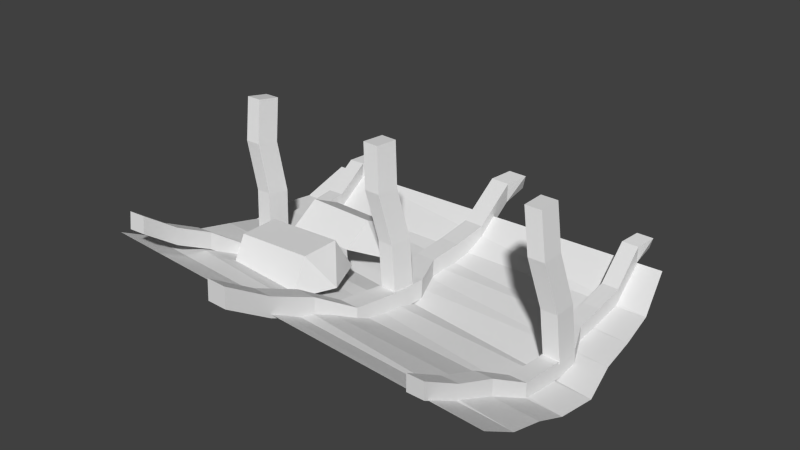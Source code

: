 # Source: 01.blend  (saved by Blender 2.76.0; exported with 4.5.12 LTS)
import bpy
from mathutils import Matrix  # noqa: F401  (used for matrix-valued properties, if any)

bpy.ops.wm.read_factory_settings(use_empty=True)
scene = bpy.context.scene
scene.name = 'Scene'

# ---- collections
col_collection_1 = bpy.data.collections.new('Collection 1'); scene.collection.children.link(col_collection_1)

# ---- world
world_world = bpy.data.worlds.new('World'); scene.world = world_world
world_world.color = (0.05088, 0.05088, 0.05088)
world_world.use_sun_shadow = False
world_world.sun_shadow_jitter_overblur = 0.0
world_world.cycles.sampling_method = 'MANUAL'
world_world.cycles.sample_map_resolution = 256

# ---- meshes
me_cylinder_002 = bpy.data.meshes.new('Cylinder.002')
me_cylinder_002.from_pydata([(0.1016, 0.7453, -0.9686), (0.05368, 0.7369, 0.8264), (0.1926, 0.5354, -0.9976), (0.1636, 0.5392, 0.8716), (0.1887, 0.3751, -1.029), (0.1889, 0.3608, 0.8925), (0.1919, 0.1872, -1.008), (0.2044, 0.1895, 0.9068), (0.1355, 0.0004359, -0.9864), (0.2232, -0.007024, 0.9527), (0.09165, -0.1999, -0.9932), (0.1982, -0.1925, 0.9442), (0.01439, -0.361, -0.9918), (0.1229, -0.3528, 0.9489), (-0.003551, -0.4788, -0.9554), (0.05361, -0.5336, 0.9644), (-0.06398, -0.6035, -0.9709), (-0.01824, -0.669, 0.9393), (-0.01987, -0.5162, 0.7257), (0.05646, -0.5162, 0.7257), (-0.105, -0.6757, 0.7025), (-0.02871, -0.6757, 0.7025), (-0.01987, -0.5162, 0.6494), (0.05646, -0.5162, 0.6494), (-0.105, -0.6757, 0.6261), (-0.02871, -0.6757, 0.6261), (0.03902, -0.3493, 0.7481), (0.1153, -0.3493, 0.7481), (0.1153, -0.3493, 0.6718), (0.03902, -0.3493, 0.6718), (0.122, -0.1941, 0.7894), (0.1984, -0.1941, 0.7894), (0.1984, -0.1941, 0.7131), (0.122, -0.1941, 0.7131), (0.1393, -0.009723, 0.7917), (0.2156, -0.009723, 0.7917), (0.2156, -0.009723, 0.7154), (0.1393, -0.009723, 0.7154), (0.1393, 0.1345, 0.7917), (0.2156, 0.1345, 0.7917), (0.2156, 0.1345, 0.7154), (0.1393, 0.1345, 0.7154), (0.1312, 0.2676, 0.7326), (0.2075, 0.2676, 0.7326), (0.2075, 0.2676, 0.6562), (0.1312, 0.2676, 0.6562), (0.1154, 0.4049, 0.7326), (0.1917, 0.4049, 0.7326), (0.1917, 0.4049, 0.6562), (0.1154, 0.4049, 0.6562), (0.08928, 0.5474, 0.7326), (0.1656, 0.5474, 0.7326), (0.1656, 0.5474, 0.6562), (0.08928, 0.5474, 0.6562), (-0.02078, 0.7337, 0.7093), (0.05554, 0.7337, 0.7093), (0.05554, 0.7337, 0.6329), (-0.02078, 0.7337, 0.6329), (-0.03629, 0.8147, 0.7328), (0.02673, 0.8369, 0.7093), (0.02673, 0.8369, 0.6329), (-0.03629, 0.8147, 0.6565), (-0.1179, -0.6323, -0.05081), (-0.02647, -0.6372, -0.05079), (-0.2301, -0.8171, -0.083), (-0.1387, -0.822, -0.08298), (-0.1177, -0.6302, -0.1423), (-0.02634, -0.6352, -0.1423), (-0.23, -0.815, -0.1745), (-0.1386, -0.8199, -0.1745), (-0.0366, -0.4369, -0.0195), (0.05479, -0.4419, -0.01947), (0.05492, -0.4398, -0.111), (-0.03647, -0.4349, -0.111), (0.07276, -0.2576, 0.03421), (0.1642, -0.2625, 0.03423), (0.1643, -0.2604, -0.05727), (0.07289, -0.2555, -0.05729), (0.1053, -0.03799, 0.04185), (0.1967, -0.04292, 0.04187), (0.1968, -0.04088, -0.04963), (0.1054, -0.03595, -0.04965), (0.1146, 0.1346, 0.04571), (0.206, 0.1297, 0.04573), (0.2061, 0.1317, -0.04577), (0.1147, 0.1367, -0.0458), (0.1136, 0.2962, -0.0216), (0.205, 0.2912, -0.02158), (0.2052, 0.2933, -0.1131), (0.1138, 0.2982, -0.1131), (0.1036, 0.4615, -0.01793), (0.195, 0.4566, -0.01791), (0.1951, 0.4586, -0.1094), (0.1037, 0.4636, -0.1094), (0.08155, 0.6338, -0.01413), (0.1729, 0.6289, -0.01411), (0.1731, 0.6309, -0.1056), (0.08168, 0.6359, -0.1056), (-0.03817, 0.8646, -0.03712), (0.05322, 0.8596, -0.0371), (0.05335, 0.8617, -0.1286), (-0.03804, 0.8666, -0.1286), (-0.05155, 0.9619, -0.006684), (0.02539, 0.985, -0.03435), (0.02552, 0.9871, -0.1258), (-0.05142, 0.9639, -0.09819), (-0.1273, -0.5031, -0.7209), (-0.05161, -0.513, -0.7197), (-0.2322, -0.6514, -0.736), (-0.1566, -0.6612, -0.7348), (-0.1266, -0.5078, -0.7971), (-0.05098, -0.5176, -0.7958), (-0.2316, -0.656, -0.8122), (-0.1559, -0.6659, -0.811), (-0.04742, -0.3442, -0.7075), (0.02825, -0.3541, -0.7062), (0.02889, -0.3587, -0.7824), (-0.04679, -0.3488, -0.7836), (0.05469, -0.1988, -0.6741), (0.1304, -0.2086, -0.6729), (0.131, -0.2133, -0.749), (0.05533, -0.2034, -0.7503), (0.09569, -0.01836, -0.6825), (0.1714, -0.02821, -0.6812), (0.172, -0.03285, -0.7574), (0.09632, -0.023, -0.7586), (0.1144, 0.1243, -0.691), (0.1901, 0.1145, -0.6898), (0.1907, 0.1099, -0.766), (0.115, 0.1197, -0.7672), (0.1242, 0.2536, -0.758), (0.1998, 0.2438, -0.7568), (0.2005, 0.2391, -0.833), (0.1248, 0.249, -0.8342), (0.1263, 0.3915, -0.7664), (0.202, 0.3817, -0.7652), (0.2026, 0.377, -0.8413), (0.127, 0.3869, -0.8426), (0.1189, 0.536, -0.7752), (0.1946, 0.5261, -0.774), (0.1952, 0.5215, -0.8502), (0.1196, 0.5313, -0.8514), (0.03419, 0.7331, -0.8113), (0.1099, 0.7233, -0.8101), (0.1105, 0.7186, -0.8863), (0.03482, 0.7285, -0.8875), (0.02912, 0.8167, -0.7928), (0.09469, 0.8291, -0.8166), (0.09532, 0.8245, -0.8928), (0.02976, 0.812, -0.869), (0.1067, -0.1766, -0.7078), (0.08904, -0.1766, -0.1507), (0.1067, 0.001993, -0.5849), (0.08904, 0.001993, -0.2281), (0.1067, -0.3552, -0.5849), (0.08904, -0.3552, -0.2281), (-0.04783, -0.2659, -0.5925), (-0.06545, -0.2659, -0.2357), (-0.04783, -0.08731, -0.5925), (-0.06545, -0.08731, -0.2357), (0.09867, 0.1673, -0.6943), (0.1081, 0.1619, -0.2), (0.01501, 0.2993, -0.5823), (0.01637, 0.2927, -0.2654), (0.1731, 0.3104, -0.5827), (0.1744, 0.3038, -0.2659), (0.1922, 0.03665, -0.5885), (0.1936, 0.03006, -0.2717), (0.03412, 0.02561, -0.5881), (0.03548, 0.01901, -0.2712), (-0.05447, 0.157, -0.5849), (-0.05311, 0.1504, -0.2681), (0.1509, 0.01752, 0.7214), (-0.05193, 0.01752, 0.6965), (0.1509, 0.1241, 0.7214), (-0.05193, 0.1241, 0.6965), (0.1509, 0.01752, 0.7962), (-0.05193, 0.01752, 0.7713), (0.1509, 0.1241, 0.7962), (-0.05193, 0.1241, 0.7713), (-0.2692, -0.0186, 0.6501), (-0.2692, 0.08796, 0.6501), (-0.2692, 0.08796, 0.7248), (-0.2692, -0.0186, 0.7248), (-0.4518, 0.01752, 0.601), (-0.4518, 0.1241, 0.601), (-0.4518, 0.1241, 0.6758), (-0.4518, 0.01752, 0.6758), (0.1098, -0.02438, -0.04054), (-0.09256, -0.01222, -0.06639), (0.1154, 0.08186, -0.03441), (-0.08695, 0.09402, -0.06026), (0.1092, -0.02866, 0.03409), (-0.09316, -0.01649, 0.00824), (0.1148, 0.07758, 0.04022), (-0.08756, 0.08974, 0.01437), (-0.3111, -0.03406, -0.116), (-0.3055, 0.07217, -0.1098), (-0.3061, 0.0679, -0.03521), (-0.3117, -0.03834, -0.04134), (-0.491, 0.01442, -0.1638), (-0.4854, 0.1207, -0.1576), (-0.486, 0.1164, -0.08301), (-0.4916, 0.01014, -0.08914), (0.09727, -0.03963, -0.7453), (-0.1014, -0.003156, -0.7763), (0.1157, 0.06519, -0.74), (-0.083, 0.1017, -0.7709), (0.0944, -0.04294, -0.6707), (-0.1043, -0.006458, -0.7017), (0.1128, 0.06189, -0.6654), (-0.08588, 0.09836, -0.6963), (-0.3197, 0.001267, -0.8311), (-0.3013, 0.1061, -0.8257), (-0.3042, 0.1028, -0.7511), (-0.3226, -0.002035, -0.7564), (-0.4913, 0.0708, -0.8837), (-0.4728, 0.1756, -0.8784), (-0.4757, 0.1723, -0.8037), (-0.4941, 0.0675, -0.8091)], [], [(0, 1, 3, 2), (2, 3, 5, 4), (4, 5, 7, 6), (6, 7, 9, 8), (8, 9, 11, 10), (10, 11, 13, 12), (12, 13, 15, 14), (14, 15, 17, 16), (19, 21, 20, 18), (21, 25, 24, 20), (25, 23, 22, 24), (18, 20, 24, 22), (22, 23, 28, 29), (19, 18, 26, 27), (18, 22, 29, 26), (30, 33, 37, 34), (27, 26, 30, 31), (26, 29, 33, 30), (29, 28, 32, 33), (33, 32, 36, 37), (31, 30, 34, 35), (35, 34, 38, 39), (34, 37, 41, 38), (37, 36, 40, 41), (42, 45, 49, 46), (39, 38, 42, 43), (38, 41, 45, 42), (41, 40, 44, 45), (45, 44, 48, 49), (43, 42, 46, 47), (51, 50, 54, 55), (47, 46, 50, 51), (46, 49, 53, 50), (49, 48, 52, 53), (54, 57, 61, 58), (50, 53, 57, 54), (53, 52, 56, 57), (60, 59, 58, 61), (57, 56, 60, 61), (55, 54, 58, 59), (63, 65, 64, 62), (65, 69, 68, 64), (69, 67, 66, 68), (62, 64, 68, 66), (66, 67, 72, 73), (63, 62, 70, 71), (62, 66, 73, 70), (74, 77, 81, 78), (71, 70, 74, 75), (70, 73, 77, 74), (73, 72, 76, 77), (77, 76, 80, 81), (75, 74, 78, 79), (79, 78, 82, 83), (78, 81, 85, 82), (81, 80, 84, 85), (86, 89, 93, 90), (83, 82, 86, 87), (82, 85, 89, 86), (85, 84, 88, 89), (89, 88, 92, 93), (87, 86, 90, 91), (95, 94, 98, 99), (91, 90, 94, 95), (90, 93, 97, 94), (93, 92, 96, 97), (98, 101, 105, 102), (94, 97, 101, 98), (97, 96, 100, 101), (104, 103, 102, 105), (101, 100, 104, 105), (99, 98, 102, 103), (107, 109, 108, 106), (109, 113, 112, 108), (113, 111, 110, 112), (106, 108, 112, 110), (110, 111, 116, 117), (107, 106, 114, 115), (106, 110, 117, 114), (118, 121, 125, 122), (115, 114, 118, 119), (114, 117, 121, 118), (117, 116, 120, 121), (121, 120, 124, 125), (119, 118, 122, 123), (123, 122, 126, 127), (122, 125, 129, 126), (125, 124, 128, 129), (130, 133, 137, 134), (127, 126, 130, 131), (126, 129, 133, 130), (129, 128, 132, 133), (133, 132, 136, 137), (131, 130, 134, 135), (139, 138, 142, 143), (135, 134, 138, 139), (134, 137, 141, 138), (137, 136, 140, 141), (142, 145, 149, 146), (138, 141, 145, 142), (141, 140, 144, 145), (148, 147, 146, 149), (145, 144, 148, 149), (143, 142, 146, 147), (150, 154, 156), (151, 157, 155), (154, 155, 157, 156), (150, 156, 158), (151, 159, 157), (156, 157, 159, 158), (150, 158, 152), (151, 153, 159), (158, 159, 153, 152), (160, 162, 164), (161, 165, 163), (162, 163, 165, 164), (166, 167, 169, 168), (160, 168, 170), (161, 171, 169), (168, 169, 171, 170), (160, 170, 162), (161, 163, 171), (170, 171, 163, 162), (173, 175, 174, 172), (175, 179, 178, 174), (179, 177, 176, 178), (177, 173, 172, 176), (179, 175, 181, 182), (180, 183, 187, 184), (177, 179, 182, 183), (175, 173, 180, 181), (173, 177, 183, 180), (187, 186, 185, 184), (182, 181, 185, 186), (183, 182, 186, 187), (181, 180, 184, 185), (189, 191, 190, 188), (191, 195, 194, 190), (195, 193, 192, 194), (193, 189, 188, 192), (195, 191, 197, 198), (196, 199, 203, 200), (193, 195, 198, 199), (191, 189, 196, 197), (189, 193, 199, 196), (203, 202, 201, 200), (198, 197, 201, 202), (199, 198, 202, 203), (197, 196, 200, 201), (205, 207, 206, 204), (207, 211, 210, 206), (211, 209, 208, 210), (209, 205, 204, 208), (211, 207, 213, 214), (212, 215, 219, 216), (209, 211, 214, 215), (207, 205, 212, 213), (205, 209, 215, 212), (219, 218, 217, 216), (214, 213, 217, 218), (215, 214, 218, 219), (213, 212, 216, 217)])
_uv = me_cylinder_002.uv_layers.new(name='UVMap')
_uv.uv.foreach_set('vector', [0.6172, 0.0329, 0.6406, 0.7765, 0.5473, 0.7975, 0.5221, 0.02329, 0.5221, 0.02329, 0.5473, 0.7975, 0.4729, 0.8082, 0.4553, 0.01223, 0.4553, 0.01223, 0.4729, 0.8082, 0.4019, 0.8163, 0.3777, 0.02325, 0.3777, 0.02325, 0.4019, 0.8163, 0.3208, 0.8384, 0.2972, 0.03438, 0.2972, 0.03438, 0.3208, 0.8384, 0.2432, 0.837, 0.2122, 0.03355, 0.2122, 0.03355, 0.2432, 0.837, 0.1699, 0.8398, 0.1381, 0.03499, 0.1381, 0.03499, 0.1699, 0.8398, 0.08977, 0.8475, 0.08916, 0.05137, 0.08916, 0.05137, 0.08977, 0.8475, 0.02612, 0.8379, 0.03165, 0.04572, 0.1802, 0.9796, 0.08585, 0.9759, 0.06849, 0.9411, 0.1644, 0.943, 0.02999, 0.946, 0.02514, 0.9075, 0.06364, 0.9026, 0.06849, 0.9411, 0.08145, 0.868, 0.1763, 0.8654, 0.1598, 0.9021, 0.06364, 0.9026, 0.1644, 0.943, 0.06849, 0.9411, 0.06364, 0.9026, 0.1598, 0.9021, 0.1598, 0.9021, 0.1763, 0.8654, 0.2651, 0.8701, 0.2499, 0.9043, 0.1802, 0.9796, 0.1644, 0.943, 0.2564, 0.9408, 0.2706, 0.9771, 0.1644, 0.943, 0.1598, 0.9021, 0.2499, 0.9043, 0.2564, 0.9408, 0.3557, 0.9493, 0.3515, 0.904, 0.4602, 0.9012, 0.4617, 0.9443, 0.2706, 0.9771, 0.2564, 0.9408, 0.3557, 0.9493, 0.3662, 0.9902, 0.2564, 0.9408, 0.2499, 0.9043, 0.3515, 0.904, 0.3557, 0.9493, 0.2499, 0.9043, 0.2651, 0.8701, 0.3623, 0.862, 0.3515, 0.904, 0.3515, 0.904, 0.3623, 0.862, 0.4608, 0.8602, 0.4602, 0.9012, 0.3662, 0.9902, 0.3557, 0.9493, 0.4617, 0.9443, 0.4657, 0.9859, 0.4657, 0.9859, 0.4617, 0.9443, 0.5391, 0.9411, 0.542, 0.9813, 0.4617, 0.9443, 0.4602, 0.9012, 0.543, 0.9006, 0.5391, 0.9411, 0.4602, 0.9012, 0.4608, 0.8602, 0.5378, 0.8573, 0.543, 0.9006, 0.619, 0.9254, 0.6233, 0.8845, 0.6967, 0.8814, 0.6984, 0.9244, 0.542, 0.9813, 0.5391, 0.9411, 0.619, 0.9254, 0.6202, 0.9692, 0.5391, 0.9411, 0.543, 0.9006, 0.6233, 0.8845, 0.619, 0.9254, 0.543, 0.9006, 0.5378, 0.8573, 0.615, 0.8459, 0.6233, 0.8845, 0.6233, 0.8845, 0.615, 0.8459, 0.6878, 0.8403, 0.6967, 0.8814, 0.6202, 0.9692, 0.619, 0.9254, 0.6984, 0.9244, 0.6937, 0.9651, 0.771, 0.9641, 0.7833, 0.9226, 0.9072, 0.9093, 0.8913, 0.9467, 0.6937, 0.9651, 0.6984, 0.9244, 0.7833, 0.9226, 0.771, 0.9641, 0.6984, 0.9244, 0.6967, 0.8814, 0.7821, 0.8762, 0.7833, 0.9226, 0.6967, 0.8814, 0.6878, 0.8403, 0.7653, 0.8352, 0.7821, 0.8762, 0.9072, 0.9093, 0.9042, 0.8718, 0.9464, 0.8748, 0.9524, 0.9155, 0.7833, 0.9226, 0.7821, 0.8762, 0.9042, 0.8718, 0.9072, 0.9093, 0.7821, 0.8762, 0.7653, 0.8352, 0.8892, 0.8372, 0.9042, 0.8718, 0.9801, 0.8569, 0.9862, 0.8976, 0.9524, 0.9155, 0.9464, 0.8748, 0.9042, 0.8718, 0.8892, 0.8372, 0.9477, 0.8352, 0.9464, 0.8748, 0.8913, 0.9467, 0.9072, 0.9093, 0.9524, 0.9155, 0.9487, 0.9533, 0.1811, 0.9795, 0.08686, 0.9758, 0.06953, 0.9411, 0.1653, 0.9429, 0.03106, 0.9459, 0.02621, 0.9075, 0.06468, 0.9026, 0.06953, 0.9411, 0.08247, 0.8681, 0.1772, 0.8654, 0.1608, 0.9021, 0.06468, 0.9026, 0.1653, 0.9429, 0.06953, 0.9411, 0.06468, 0.9026, 0.1608, 0.9021, 0.1608, 0.9021, 0.1772, 0.8654, 0.2659, 0.8701, 0.2508, 0.9043, 0.1811, 0.9795, 0.1653, 0.9429, 0.2572, 0.9408, 0.2714, 0.977, 0.1653, 0.9429, 0.1608, 0.9021, 0.2508, 0.9043, 0.2572, 0.9408, 0.3564, 0.9493, 0.3523, 0.904, 0.4608, 0.9011, 0.4624, 0.9443, 0.2714, 0.977, 0.2572, 0.9408, 0.3564, 0.9493, 0.3669, 0.9901, 0.2572, 0.9408, 0.2508, 0.9043, 0.3523, 0.904, 0.3564, 0.9493, 0.2508, 0.9043, 0.2659, 0.8701, 0.363, 0.862, 0.3523, 0.904, 0.3523, 0.904, 0.363, 0.862, 0.4614, 0.8602, 0.4608, 0.9011, 0.3669, 0.9901, 0.3564, 0.9493, 0.4624, 0.9443, 0.4663, 0.9858, 0.4663, 0.9858, 0.4624, 0.9443, 0.5396, 0.9411, 0.5425, 0.9812, 0.4624, 0.9443, 0.4608, 0.9011, 0.5435, 0.9006, 0.5396, 0.9411, 0.4608, 0.9011, 0.4614, 0.8602, 0.5383, 0.8573, 0.5435, 0.9006, 0.6195, 0.9253, 0.6237, 0.8845, 0.697, 0.8814, 0.6988, 0.9243, 0.5425, 0.9812, 0.5396, 0.9411, 0.6195, 0.9253, 0.6206, 0.9692, 0.5396, 0.9411, 0.5435, 0.9006, 0.6237, 0.8845, 0.6195, 0.9253, 0.5435, 0.9006, 0.5383, 0.8573, 0.6155, 0.8459, 0.6237, 0.8845, 0.6237, 0.8845, 0.6155, 0.8459, 0.6882, 0.8404, 0.697, 0.8814, 0.6206, 0.9692, 0.6195, 0.9253, 0.6988, 0.9243, 0.6941, 0.9651, 0.7713, 0.964, 0.7836, 0.9225, 0.9073, 0.9093, 0.8915, 0.9466, 0.6941, 0.9651, 0.6988, 0.9243, 0.7836, 0.9225, 0.7713, 0.964, 0.6988, 0.9243, 0.697, 0.8814, 0.7824, 0.8762, 0.7836, 0.9225, 0.697, 0.8814, 0.6882, 0.8404, 0.7656, 0.8353, 0.7824, 0.8762, 0.9073, 0.9093, 0.9043, 0.8718, 0.9464, 0.8748, 0.9525, 0.9155, 0.7836, 0.9225, 0.7824, 0.8762, 0.9043, 0.8718, 0.9073, 0.9093, 0.7824, 0.8762, 0.7656, 0.8353, 0.8893, 0.8372, 0.9043, 0.8718, 0.9802, 0.857, 0.9862, 0.8976, 0.9525, 0.9155, 0.9464, 0.8748, 0.9043, 0.8718, 0.8893, 0.8372, 0.9478, 0.8353, 0.9464, 0.8748, 0.8915, 0.9466, 0.9073, 0.9093, 0.9525, 0.9155, 0.9488, 0.9533, 0.1792, 0.9796, 0.08478, 0.9759, 0.06741, 0.9411, 0.1634, 0.943, 0.02886, 0.946, 0.024, 0.9075, 0.06255, 0.9026, 0.06741, 0.9411, 0.08038, 0.868, 0.1753, 0.8653, 0.1589, 0.9021, 0.06255, 0.9026, 0.1634, 0.943, 0.06741, 0.9411, 0.06255, 0.9026, 0.1589, 0.9021, 0.1589, 0.9021, 0.1753, 0.8653, 0.2643, 0.87, 0.2491, 0.9042, 0.1792, 0.9796, 0.1634, 0.943, 0.2555, 0.9408, 0.2698, 0.9772, 0.1634, 0.943, 0.1589, 0.9021, 0.2491, 0.9042, 0.2555, 0.9408, 0.3549, 0.9493, 0.3508, 0.904, 0.4596, 0.9011, 0.4611, 0.9444, 0.2698, 0.9772, 0.2555, 0.9408, 0.3549, 0.9493, 0.3655, 0.9903, 0.2555, 0.9408, 0.2491, 0.9042, 0.3508, 0.904, 0.3549, 0.9493, 0.2491, 0.9042, 0.2643, 0.87, 0.3615, 0.8619, 0.3508, 0.904, 0.3508, 0.904, 0.3615, 0.8619, 0.4602, 0.8601, 0.4596, 0.9011, 0.3655, 0.9903, 0.3549, 0.9493, 0.4611, 0.9444, 0.4651, 0.986, 0.4651, 0.986, 0.4611, 0.9444, 0.5385, 0.9411, 0.5415, 0.9814, 0.4611, 0.9444, 0.4596, 0.9011, 0.5425, 0.9005, 0.5385, 0.9411, 0.4596, 0.9011, 0.4602, 0.8601, 0.5373, 0.8572, 0.5425, 0.9005, 0.6186, 0.9253, 0.6228, 0.8844, 0.6963, 0.8813, 0.6981, 0.9243, 0.5415, 0.9814, 0.5385, 0.9411, 0.6186, 0.9253, 0.6198, 0.9693, 0.5385, 0.9411, 0.5425, 0.9005, 0.6228, 0.8844, 0.6186, 0.9253, 0.5425, 0.9005, 0.5373, 0.8572, 0.6146, 0.8458, 0.6228, 0.8844, 0.6228, 0.8844, 0.6146, 0.8458, 0.6874, 0.8402, 0.6963, 0.8813, 0.6198, 0.9693, 0.6186, 0.9253, 0.6981, 0.9243, 0.6933, 0.9652, 0.7708, 0.9642, 0.7831, 0.9225, 0.9071, 0.9093, 0.8912, 0.9467, 0.6933, 0.9652, 0.6981, 0.9243, 0.7831, 0.9225, 0.7708, 0.9642, 0.6981, 0.9243, 0.6963, 0.8813, 0.7819, 0.8761, 0.7831, 0.9225, 0.6963, 0.8813, 0.6874, 0.8402, 0.7651, 0.8351, 0.7819, 0.8761, 0.9071, 0.9093, 0.9041, 0.8717, 0.9463, 0.8747, 0.9524, 0.9155, 0.7831, 0.9225, 0.7819, 0.8761, 0.9041, 0.8717, 0.9071, 0.9093, 0.7819, 0.8761, 0.7651, 0.8351, 0.889, 0.8371, 0.9041, 0.8717, 0.9801, 0.8568, 0.9862, 0.8976, 0.9524, 0.9155, 0.9463, 0.8747, 0.9041, 0.8717, 0.889, 0.8371, 0.9477, 0.8351, 0.9463, 0.8747, 0.8912, 0.9467, 0.9071, 0.9093, 0.9524, 0.9155, 0.9487, 0.9534, 0.8374, 0.02321, 0.8796, 0.1104, 0.7999, 0.1104, 0.8412, 0.3479, 0.7999, 0.2699, 0.8796, 0.2699, 0.8796, 0.1104, 0.8796, 0.2699, 0.7999, 0.2699, 0.7999, 0.1104, 0.76, 0.02426, 0.7999, 0.1104, 0.7201, 0.1104, 0.76, 0.3487, 0.7201, 0.2699, 0.7999, 0.2699, 0.7999, 0.1104, 0.7999, 0.2699, 0.7201, 0.2699, 0.7201, 0.1104, 0.6825, 0.02321, 0.7201, 0.1104, 0.6403, 0.1104, 0.6787, 0.3479, 0.6403, 0.2699, 0.7201, 0.2699, 0.7201, 0.1104, 0.7201, 0.2699, 0.6403, 0.2699, 0.6403, 0.1104, 0.6815, 0.02063, 0.7192, 0.1101, 0.6392, 0.1101, 0.6777, 0.3467, 0.6392, 0.27, 0.7192, 0.27, 0.7192, 0.1101, 0.7192, 0.27, 0.6392, 0.27, 0.6392, 0.1101, 0.959, 0.1101, 0.959, 0.27, 0.8791, 0.27, 0.8791, 0.1101, 0.8391, 0.0238, 0.8791, 0.1101, 0.7991, 0.1101, 0.8391, 0.349, 0.7991, 0.27, 0.8791, 0.27, 0.8791, 0.1101, 0.8791, 0.27, 0.7991, 0.27, 0.7991, 0.1101, 0.7615, 0.02275, 0.7991, 0.1101, 0.7192, 0.1101, 0.7577, 0.3482, 0.7192, 0.27, 0.7991, 0.27, 0.7991, 0.1101, 0.7991, 0.27, 0.7192, 0.27, 0.7192, 0.1101, 0.8436, 0.5289, 0.7711, 0.5242, 0.7734, 0.3861, 0.8454, 0.3873, 0.7711, 0.5242, 0.7212, 0.5165, 0.7236, 0.3791, 0.7734, 0.3861, 0.9693, 0.5175, 0.8963, 0.5213, 0.8952, 0.3811, 0.9664, 0.3801, 0.8963, 0.5213, 0.8436, 0.5289, 0.8454, 0.3873, 0.8952, 0.3811, 0.7212, 0.5165, 0.7711, 0.5242, 0.7772, 0.6785, 0.727, 0.6678, 0.8465, 0.6769, 0.8898, 0.6662, 0.893, 0.7862, 0.8436, 0.7986, 0.8963, 0.5213, 0.9693, 0.5175, 0.9573, 0.6681, 0.8898, 0.6662, 0.7711, 0.5242, 0.8436, 0.5289, 0.8465, 0.6769, 0.7772, 0.6785, 0.8436, 0.5289, 0.8963, 0.5213, 0.8898, 0.6662, 0.8465, 0.6769, 0.9903, 0.09016, 0.8928, 0.08977, 0.8931, 0.02139, 0.9906, 0.02178, 0.727, 0.6678, 0.7772, 0.6785, 0.7757, 0.8098, 0.729, 0.7976, 0.8898, 0.6662, 0.9573, 0.6681, 0.9633, 0.7963, 0.893, 0.7862, 0.7772, 0.6785, 0.8465, 0.6769, 0.8436, 0.7986, 0.7757, 0.8098, 0.8438, 0.5282, 0.7713, 0.5235, 0.7736, 0.3854, 0.8456, 0.3866, 0.7713, 0.5235, 0.7214, 0.5158, 0.7238, 0.3784, 0.7736, 0.3854, 0.9695, 0.5168, 0.8965, 0.5206, 0.8954, 0.3804, 0.9666, 0.3794, 0.8965, 0.5206, 0.8438, 0.5282, 0.8456, 0.3866, 0.8954, 0.3804, 0.7214, 0.5158, 0.7713, 0.5235, 0.7774, 0.6778, 0.7272, 0.6671, 0.8468, 0.6762, 0.89, 0.6655, 0.8932, 0.7855, 0.8438, 0.7979, 0.8965, 0.5206, 0.9695, 0.5168, 0.9575, 0.6674, 0.89, 0.6655, 0.7713, 0.5235, 0.8438, 0.5282, 0.8468, 0.6762, 0.7774, 0.6778, 0.8438, 0.5282, 0.8965, 0.5206, 0.89, 0.6655, 0.8468, 0.6762, 0.9902, 0.08989, 0.8928, 0.08951, 0.893, 0.02113, 0.9905, 0.02152, 0.7272, 0.6671, 0.7774, 0.6778, 0.7759, 0.8091, 0.7293, 0.7969, 0.89, 0.6655, 0.9575, 0.6674, 0.9636, 0.7956, 0.8932, 0.7855, 0.7774, 0.6778, 0.8468, 0.6762, 0.8438, 0.7979, 0.7759, 0.8091, 0.8438, 0.5284, 0.7713, 0.5237, 0.7735, 0.3856, 0.8456, 0.3869, 0.7713, 0.5237, 0.7214, 0.516, 0.7238, 0.3786, 0.7735, 0.3856, 0.9694, 0.517, 0.8965, 0.5208, 0.8954, 0.3806, 0.9666, 0.3796, 0.8965, 0.5208, 0.8438, 0.5284, 0.8456, 0.3869, 0.8954, 0.3806, 0.7214, 0.516, 0.7713, 0.5237, 0.7774, 0.678, 0.7272, 0.6673, 0.8467, 0.6765, 0.89, 0.6657, 0.8932, 0.7858, 0.8438, 0.7982, 0.8965, 0.5208, 0.9694, 0.517, 0.9575, 0.6676, 0.89, 0.6657, 0.7713, 0.5237, 0.8438, 0.5284, 0.8467, 0.6765, 0.7774, 0.678, 0.8438, 0.5284, 0.8965, 0.5208, 0.89, 0.6657, 0.8467, 0.6765, 0.9903, 0.08993, 0.8928, 0.08954, 0.8931, 0.02117, 0.9906, 0.02155, 0.7272, 0.6673, 0.7774, 0.678, 0.7759, 0.8094, 0.7292, 0.7971, 0.89, 0.6657, 0.9575, 0.6676, 0.9635, 0.7958, 0.8932, 0.7858, 0.7774, 0.678, 0.8467, 0.6765, 0.8438, 0.7982, 0.7759, 0.8094])
me_cylinder_002.use_remesh_preserve_volume = False
me_cylinder_002.use_remesh_preserve_attributes = False
me_cylinder_002.use_mirror_vertex_groups = False
me_cylinder_002.update()

# ---- objects
ob_cylinder = bpy.data.objects.new('Cylinder', me_cylinder_002)

# ---- transforms, parenting, visibility, modifiers, constraints
ob_cylinder.location = (0.0, 0.0, 0.0)
ob_cylinder.rotation_euler = (0.0, 1.571, 0.0)
ob_cylinder.lineart.crease_threshold = 0.0

# ---- collection membership
col_collection_1.objects.link(ob_cylinder)

# ---- scene / render settings (as saved in the file)
scene.frame_start = 1; scene.frame_end = 250; scene.frame_set(1)
scene.render.engine = 'BLENDER_EEVEE_NEXT'
scene.render.resolution_percentage = 50
scene.render.dither_intensity = 0.0
scene.cycles.use_denoising = False
scene.cycles.samples = 10
scene.cycles.sampling_pattern = 'TABULATED_SOBOL'
scene.cycles.light_sampling_threshold = 0.0
scene.cycles.use_adaptive_sampling = False
scene.cycles.use_light_tree = False
scene.cycles.blur_glossy = 0.0
scene.cycles.pixel_filter_type = 'GAUSSIAN'
scene.cycles.sample_clamp_indirect = 0.0
scene.view_settings.view_transform = 'Standard'
bpy.context.view_layer.update()

# ---- added for rendering (the .blend has no active camera and no usable light): camera, sun
cam_auto = bpy.data.cameras.new('AutoCamera')
cam_auto.lens = 50.0
cam_auto.sensor_width = 36.0
cam_auto.clip_end = 1000.0
ob_auto_camera = bpy.data.objects.new('AutoCamera', cam_auto)
scene.collection.objects.link(ob_auto_camera)
ob_auto_camera.location = (2.54528, -3.01053, 2.1975)
ob_auto_camera.rotation_euler = (1.09748, -7.21219e-08, 0.694738)
scene.camera = ob_auto_camera
light_auto_sun = bpy.data.lights.new('AutoSun', 'SUN')
light_auto_sun.energy = 3.0
light_auto_sun.angle = 0.0523599
ob_auto_sun = bpy.data.objects.new('AutoSun', light_auto_sun)
scene.collection.objects.link(ob_auto_sun)
ob_auto_sun.rotation_euler = (0.872665, 0.174533, 0.523599)
bpy.context.view_layer.update()
